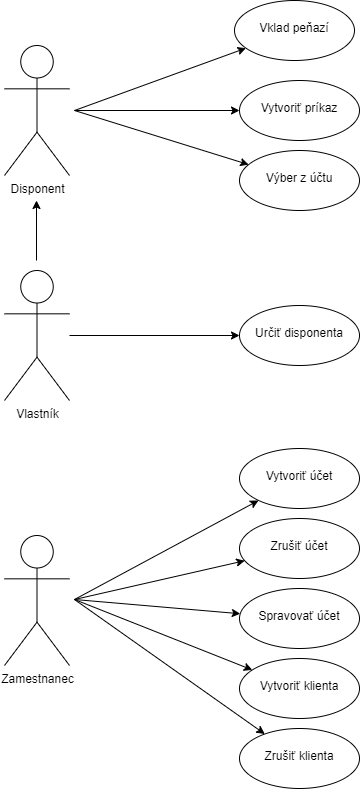

The diagram above was exported from draw.io. Its source (the exported page's mxGraphModel, read from the mxfile embedded in the PNG):
<mxGraphModel dx="2556" dy="1158" grid="1" gridSize="10" guides="1" tooltips="1" connect="1" arrows="1" fold="1" page="1" pageScale="1" pageWidth="850" pageHeight="1100" math="0" shadow="0" extFonts="Permanent Marker^https://fonts.googleapis.com/css?family=Permanent+Marker">
  <root>
    <mxCell id="0" />
    <mxCell id="1" parent="0" />
    <mxCell id="x8sA44f0HgQ2t5yp81Gk-7" value="" style="edgeStyle=none;rounded=0;orthogonalLoop=1;jettySize=auto;html=1;" edge="1" parent="1" target="x8sA44f0HgQ2t5yp81Gk-6">
      <mxGeometry relative="1" as="geometry">
        <mxPoint x="200" y="140" as="sourcePoint" />
      </mxGeometry>
    </mxCell>
    <mxCell id="x8sA44f0HgQ2t5yp81Gk-9" value="" style="edgeStyle=none;rounded=0;orthogonalLoop=1;jettySize=auto;html=1;" edge="1" parent="1" target="x8sA44f0HgQ2t5yp81Gk-8">
      <mxGeometry relative="1" as="geometry">
        <mxPoint x="200" y="140" as="sourcePoint" />
      </mxGeometry>
    </mxCell>
    <mxCell id="x8sA44f0HgQ2t5yp81Gk-11" value="" style="edgeStyle=none;rounded=0;orthogonalLoop=1;jettySize=auto;html=1;" edge="1" parent="1" target="x8sA44f0HgQ2t5yp81Gk-10">
      <mxGeometry relative="1" as="geometry">
        <mxPoint x="200" y="140" as="sourcePoint" />
      </mxGeometry>
    </mxCell>
    <mxCell id="vtfIuRYStYqgZGLy2Yol-1" value="Disponent" style="shape=umlActor;verticalLabelPosition=bottom;verticalAlign=top;html=1;outlineConnect=0;" parent="1" vertex="1">
      <mxGeometry x="130" y="75" width="65" height="130" as="geometry" />
    </mxCell>
    <mxCell id="x8sA44f0HgQ2t5yp81Gk-13" value="" style="edgeStyle=none;rounded=0;orthogonalLoop=1;jettySize=auto;html=1;" edge="1" parent="1" target="x8sA44f0HgQ2t5yp81Gk-12">
      <mxGeometry relative="1" as="geometry">
        <mxPoint x="200" y="629" as="sourcePoint" />
      </mxGeometry>
    </mxCell>
    <mxCell id="x8sA44f0HgQ2t5yp81Gk-15" value="" style="edgeStyle=none;rounded=0;orthogonalLoop=1;jettySize=auto;html=1;" edge="1" parent="1" target="x8sA44f0HgQ2t5yp81Gk-14">
      <mxGeometry relative="1" as="geometry">
        <mxPoint x="200" y="629" as="sourcePoint" />
      </mxGeometry>
    </mxCell>
    <mxCell id="x8sA44f0HgQ2t5yp81Gk-17" value="" style="edgeStyle=none;rounded=0;orthogonalLoop=1;jettySize=auto;html=1;" edge="1" parent="1" target="x8sA44f0HgQ2t5yp81Gk-16">
      <mxGeometry relative="1" as="geometry">
        <mxPoint x="200" y="629" as="sourcePoint" />
      </mxGeometry>
    </mxCell>
    <mxCell id="x8sA44f0HgQ2t5yp81Gk-19" value="" style="edgeStyle=none;rounded=0;orthogonalLoop=1;jettySize=auto;html=1;" edge="1" parent="1" target="x8sA44f0HgQ2t5yp81Gk-18">
      <mxGeometry relative="1" as="geometry">
        <mxPoint x="200" y="629" as="sourcePoint" />
      </mxGeometry>
    </mxCell>
    <mxCell id="x8sA44f0HgQ2t5yp81Gk-21" value="" style="edgeStyle=none;rounded=0;orthogonalLoop=1;jettySize=auto;html=1;" edge="1" parent="1" target="x8sA44f0HgQ2t5yp81Gk-20">
      <mxGeometry relative="1" as="geometry">
        <mxPoint x="200" y="629" as="sourcePoint" />
      </mxGeometry>
    </mxCell>
    <mxCell id="vtfIuRYStYqgZGLy2Yol-3" value="Zamestnanec" style="shape=umlActor;verticalLabelPosition=bottom;verticalAlign=top;html=1;outlineConnect=0;" parent="1" vertex="1">
      <mxGeometry x="130" y="565" width="65" height="130" as="geometry" />
    </mxCell>
    <mxCell id="x8sA44f0HgQ2t5yp81Gk-6" value="&lt;br&gt;Vklad peňazí" style="ellipse;whiteSpace=wrap;html=1;verticalAlign=top;" vertex="1" parent="1">
      <mxGeometry x="360" y="30" width="120" height="60" as="geometry" />
    </mxCell>
    <mxCell id="x8sA44f0HgQ2t5yp81Gk-8" value="&lt;br&gt;Vytvoriť príkaz" style="ellipse;whiteSpace=wrap;html=1;verticalAlign=top;" vertex="1" parent="1">
      <mxGeometry x="365" y="110" width="120" height="60" as="geometry" />
    </mxCell>
    <mxCell id="x8sA44f0HgQ2t5yp81Gk-10" value="&lt;br&gt;Výber z účtu" style="ellipse;whiteSpace=wrap;html=1;verticalAlign=top;" vertex="1" parent="1">
      <mxGeometry x="365" y="180" width="120" height="60" as="geometry" />
    </mxCell>
    <mxCell id="x8sA44f0HgQ2t5yp81Gk-12" value="&lt;br&gt;Vytvoriť účet" style="ellipse;whiteSpace=wrap;html=1;verticalAlign=top;" vertex="1" parent="1">
      <mxGeometry x="365" y="478" width="120" height="60" as="geometry" />
    </mxCell>
    <mxCell id="x8sA44f0HgQ2t5yp81Gk-14" value="&lt;br&gt;Zrušiť účet" style="ellipse;whiteSpace=wrap;html=1;verticalAlign=top;" vertex="1" parent="1">
      <mxGeometry x="365" y="548" width="120" height="60" as="geometry" />
    </mxCell>
    <mxCell id="x8sA44f0HgQ2t5yp81Gk-16" value="&lt;br&gt;Spravovať účet" style="ellipse;whiteSpace=wrap;html=1;verticalAlign=top;" vertex="1" parent="1">
      <mxGeometry x="365" y="618" width="120" height="60" as="geometry" />
    </mxCell>
    <mxCell id="x8sA44f0HgQ2t5yp81Gk-18" value="&lt;br&gt;Vytvoriť klienta" style="ellipse;whiteSpace=wrap;html=1;verticalAlign=top;" vertex="1" parent="1">
      <mxGeometry x="365" y="688" width="120" height="60" as="geometry" />
    </mxCell>
    <mxCell id="x8sA44f0HgQ2t5yp81Gk-20" value="&lt;br&gt;Zrušiť klienta" style="ellipse;whiteSpace=wrap;html=1;verticalAlign=top;" vertex="1" parent="1">
      <mxGeometry x="365" y="758" width="120" height="60" as="geometry" />
    </mxCell>
    <mxCell id="x8sA44f0HgQ2t5yp81Gk-25" value="" style="edgeStyle=none;rounded=0;orthogonalLoop=1;jettySize=auto;html=1;" edge="1" parent="1" source="x8sA44f0HgQ2t5yp81Gk-23" target="x8sA44f0HgQ2t5yp81Gk-24">
      <mxGeometry relative="1" as="geometry" />
    </mxCell>
    <mxCell id="x8sA44f0HgQ2t5yp81Gk-31" value="" style="edgeStyle=none;rounded=0;orthogonalLoop=1;jettySize=auto;html=1;" edge="1" parent="1">
      <mxGeometry relative="1" as="geometry">
        <mxPoint x="162" y="290" as="sourcePoint" />
        <mxPoint x="162" y="230" as="targetPoint" />
      </mxGeometry>
    </mxCell>
    <mxCell id="x8sA44f0HgQ2t5yp81Gk-23" value="Vlastník" style="shape=umlActor;verticalLabelPosition=bottom;verticalAlign=top;html=1;outlineConnect=0;" vertex="1" parent="1">
      <mxGeometry x="130" y="300" width="65" height="130" as="geometry" />
    </mxCell>
    <mxCell id="x8sA44f0HgQ2t5yp81Gk-24" value="&lt;br&gt;Určiť disponenta" style="ellipse;whiteSpace=wrap;html=1;verticalAlign=top;" vertex="1" parent="1">
      <mxGeometry x="365" y="335" width="120" height="60" as="geometry" />
    </mxCell>
    <mxCell id="x8sA44f0HgQ2t5yp81Gk-27" style="edgeStyle=none;rounded=0;orthogonalLoop=1;jettySize=auto;html=1;exitX=0.5;exitY=0;exitDx=0;exitDy=0;exitPerimeter=0;" edge="1" parent="1" source="x8sA44f0HgQ2t5yp81Gk-23" target="x8sA44f0HgQ2t5yp81Gk-23">
      <mxGeometry relative="1" as="geometry" />
    </mxCell>
  </root>
</mxGraphModel>